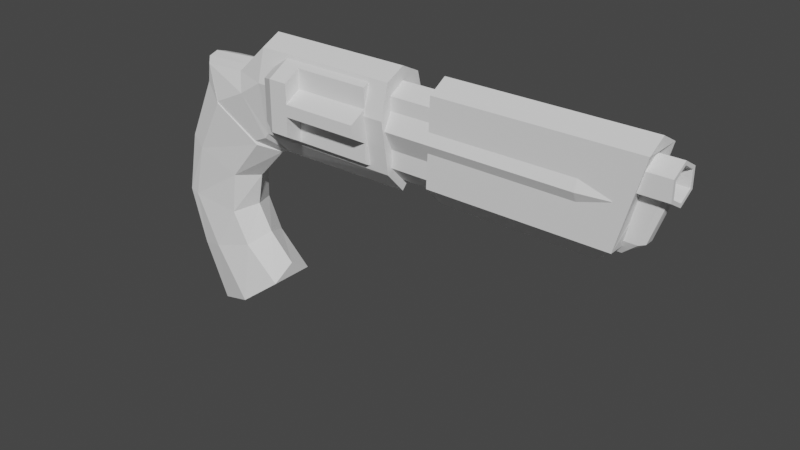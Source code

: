 # Source: Revolver.blend  (saved by Blender 2.93.21; exported with 4.5.12 LTS)
import bpy
from mathutils import Matrix  # noqa: F401  (used for matrix-valued properties, if any)

bpy.ops.wm.read_factory_settings(use_empty=True)
scene = bpy.context.scene
scene.name = 'Scene'

# ---- collections
col_collection = bpy.data.collections.new('Collection'); scene.collection.children.link(col_collection)

# ---- world
world_world = bpy.data.worlds.new('World'); scene.world = world_world
world_world.use_nodes = True; world_world.node_tree.nodes.clear()
_N = world_world.node_tree.nodes; _L = world_world.node_tree.links
n0 = _N.new('ShaderNodeOutputWorld'); n0.name = 'World Output'; n0.location = (300, 300)
n1 = _N.new('ShaderNodeBackground'); n1.name = 'Background'; n1.location = (10, 300)
n1.inputs[0].default_value = (0.05088, 0.05088, 0.05088, 1.0)
_L.new(n1.outputs[0], n0.inputs[0])
n0.is_active_output = True
world_world.color = (0.05088, 0.05088, 0.05088)
world_world.use_sun_shadow = False
world_world.sun_shadow_jitter_overblur = 0.0

# ---- meshes
me_cylinder_002 = bpy.data.meshes.new('Cylinder.002')
me_cylinder_002.from_pydata([(8.856e-09, 0.9473, -0.9722), (1.985e-07, 1.0, 1.622), (0.8167, 1.319, -0.9722), (0.8167, 1.361, 1.622), (0.866, -0.5, -1.0), (0.866, -0.5, 1.33), (-8.742e-08, -1.0, -1.0), (-8.742e-08, -1.0, 1.0), (-0.866, -0.5, -1.0), (-0.866, -0.5, 1.33), (-0.8167, 1.319, -0.9722), (-0.8167, 1.361, 1.622)], [], [(0, 1, 3, 2), (2, 3, 5, 4), (4, 5, 7, 6), (6, 7, 9, 8), (3, 1, 11, 9, 7, 5), (8, 9, 11, 10), (10, 11, 1, 0), (0, 2, 4, 6, 8, 10)])
_uv = me_cylinder_002.uv_layers.new(name='UVMap')
_uv.uv.foreach_set('vector', [1.0, 0.5, 1.0, 1.0, 0.8333, 1.0, 0.8333, 0.5, 0.8333, 0.5, 0.8333, 1.0, 0.6667, 1.0, 0.6667, 0.5, 0.6667, 0.5, 0.6667, 1.0, 0.5, 1.0, 0.5, 0.5, 0.5, 0.5, 0.5, 1.0, 0.3333, 1.0, 0.3333, 0.5, 0.4578, 0.37, 0.25, 0.49, 0.04215, 0.37, 0.04215, 0.13, 0.25, 0.01, 0.4578, 0.13, 0.3333, 0.5, 0.3333, 1.0, 0.1667, 1.0, 0.1667, 0.5, 0.1667, 0.5, 0.1667, 1.0, -8.941e-08, 1.0, -8.941e-08, 0.5, 0.75, 0.49, 0.9578, 0.37, 0.9578, 0.13, 0.75, 0.01, 0.5422, 0.13, 0.5422, 0.37])
me_cylinder_002.use_remesh_fix_poles = True
me_cylinder_002.use_remesh_preserve_attributes = False
me_cylinder_002.update()
me_cylinder_003 = bpy.data.meshes.new('Cylinder.003')
me_cylinder_003.from_pydata([(0.0, 1.0, -1.0), (5.334e-07, 0.7787, 2.225), (0.866, 0.5, -1.0), (0.6743, 0.3893, 2.225), (0.866, -0.5, -1.0), (0.6743, -0.3893, 2.225), (-8.742e-08, -1.0, -1.0), (4.7e-07, -0.7787, 2.225), (-0.866, -0.5, -1.0), (-0.6743, -0.3893, 2.225), (-0.866, 0.5, -1.0), (-0.6743, 0.3893, 2.225), (0.866, 0.5, 2.786), (5.698e-07, 1.0, 2.786), (0.866, -0.5, 2.786), (4.823e-07, -1.0, 2.786), (-0.866, -0.5, 2.786), (-0.866, 0.5, 2.786), (0.6942, 0.4008, 2.786), (5.732e-07, 0.8015, 2.786), (0.6942, -0.4008, 2.786), (5.062e-07, -0.8015, 2.786), (-0.6942, -0.4008, 2.786), (-0.6942, 0.4008, 2.786)], [], [(0, 13, 12, 2), (2, 12, 14, 4), (4, 14, 15, 6), (6, 15, 16, 8), (3, 1, 11, 9, 7, 5), (8, 16, 17, 10), (10, 17, 13, 0), (0, 2, 4, 6, 8, 10), (19, 18, 12, 13), (18, 20, 14, 12), (20, 21, 15, 14), (21, 22, 16, 15), (22, 23, 17, 16), (23, 19, 13, 17), (1, 3, 18, 19), (3, 5, 20, 18), (5, 7, 21, 20), (7, 9, 22, 21), (9, 11, 23, 22), (11, 1, 19, 23)])
_uv = me_cylinder_003.uv_layers.new(name='UVMap')
_uv.uv.foreach_set('vector', [1.0, 0.5, 1.0, 1.0, 0.8333, 1.0, 0.8333, 0.5, 0.8333, 0.5, 0.8333, 1.0, 0.6667, 1.0, 0.6667, 0.5, 0.6667, 0.5, 0.6667, 1.0, 0.5, 1.0, 0.5, 0.5, 0.5, 0.5, 0.5, 1.0, 0.3333, 1.0, 0.3333, 0.5, 0.4118, 0.3434, 0.25, 0.4369, 0.08816, 0.3434, 0.08816, 0.1566, 0.25, 0.06312, 0.4118, 0.1566, 0.3333, 0.5, 0.3333, 1.0, 0.1667, 1.0, 0.1667, 0.5, 0.1667, 0.5, 0.1667, 1.0, -8.941e-08, 1.0, -8.941e-08, 0.5, 0.75, 0.49, 0.9578, 0.37, 0.9578, 0.13, 0.75, 0.01, 0.5422, 0.13, 0.5422, 0.37, 0.25, 0.4424, 0.4166, 0.3462, 0.4578, 0.37, 0.25, 0.49, 0.4166, 0.3462, 0.4166, 0.1538, 0.4578, 0.13, 0.4578, 0.37, 0.4166, 0.1538, 0.25, 0.05763, 0.25, 0.01, 0.4578, 0.13, 0.25, 0.05763, 0.0834, 0.1538, 0.04215, 0.13, 0.25, 0.01, 0.0834, 0.1538, 0.0834, 0.3462, 0.04215, 0.37, 0.04215, 0.13, 0.0834, 0.3462, 0.25, 0.4424, 0.25, 0.49, 0.04215, 0.37, 0.25, 0.4369, 0.4118, 0.3434, 0.4166, 0.3462, 0.25, 0.4424, 0.4118, 0.3434, 0.4118, 0.1566, 0.4166, 0.1538, 0.4166, 0.3462, 0.4118, 0.1566, 0.25, 0.06312, 0.25, 0.05763, 0.4166, 0.1538, 0.25, 0.06312, 0.08816, 0.1566, 0.0834, 0.1538, 0.25, 0.05763, 0.08816, 0.1566, 0.08816, 0.3434, 0.0834, 0.3462, 0.0834, 0.1538, 0.08816, 0.3434, 0.25, 0.4369, 0.25, 0.4424, 0.0834, 0.3462])
me_cylinder_003.use_remesh_fix_poles = True
me_cylinder_003.use_remesh_preserve_attributes = False
me_cylinder_003.update()
me_cylinder_005 = bpy.data.meshes.new('Cylinder.005')
me_cylinder_005.from_pydata([(0.0, 0.3832, -1.0), (0.0, 0.3832, 1.0), (0.7071, 0.2709, -1.0), (0.7071, 0.2709, 1.0), (1.018, -4.371e-08, -0.9183), (1.0, -4.371e-08, 1.0), (0.7071, -0.2709, -1.0), (0.7071, -0.2709, 1.0), (-1.192e-07, -0.3832, -1.0), (-1.192e-07, -0.3832, 1.0), (-0.4359, -0.2709, -1.0), (-0.4359, -0.2709, 1.0), (-0.5682, 1.192e-08, -1.0), (-0.5682, 1.192e-08, 1.0), (-0.4359, 0.2709, -1.0), (-0.4359, 0.2709, 1.0), (0.4357, 0.3832, -1.807), (0.8728, 0.2709, -1.251), (1.054, -4.371e-08, -1.021), (0.8728, -0.2709, -1.251), (0.4357, -0.3832, -1.807), (-0.001972, -0.2709, -2.032), (-0.08377, 1.192e-08, -2.175), (-0.001972, 0.2709, -2.029), (0.4521, 0.3946, -1.786), (0.9177, 0.279, -1.214), (1.059, -3.533e-08, -1.034), (0.9177, -0.279, -1.214), (0.4521, -0.3946, -1.786), (0.2416, -0.279, -2.054), (0.1777, 8.143e-09, -2.135), (0.2416, 0.279, -2.054), (1.945, 0.3501, -2.406), (2.014, 0.3329, -1.701), (1.958, -2.07e-07, -1.543), (2.014, -0.3329, -1.701), (1.945, -0.3501, -2.406), (1.915, -0.3329, -2.546), (1.854, -1.657e-07, -2.623), (1.915, 0.3329, -2.546), (3.274, 0.4433, -1.479), (2.891, 0.3135, -0.9821), (2.686, -1.113e-06, -0.9686), (2.891, -0.3135, -0.9821), (3.274, -0.4433, -1.479), (3.468, -0.3135, -1.997), (3.541, 0.02517, -2.292), (3.468, 0.3135, -1.997), (0.7828, -0.2709, -1.054), (1.02, -4.371e-08, -0.9385), (-0.1388, 1.192e-08, -1.444), (-0.03171, -0.2709, -1.44), (0.2106, -0.3832, -1.331), (-0.03171, 0.2709, -1.439), (0.7828, 0.2709, -1.054), (0.2106, 0.3832, -1.331), (-0.502, -0.1355, -1.0), (-0.502, -0.1355, 1.0), (-0.04287, -0.1355, -2.171), (0.2096, -0.1395, -2.094), (1.884, -0.1665, -2.584), (3.534, -0.1567, -2.187), (-0.08524, -0.1355, -1.442), (-0.502, 0.1355, -1.0), (-0.502, 0.1355, 1.0), (-0.04287, 0.1355, -2.17), (0.2096, 0.1395, -2.094), (1.884, 0.1665, -2.584), (3.534, 0.1567, -2.187), (-0.08524, 0.1355, -1.441), (2.692, 0.3232, -2.333), (2.698, 0.01258, -2.519), (2.692, -0.3232, -2.333), (2.609, -0.3967, -2.004), (2.453, -0.3232, -1.476), (2.322, -6.601e-07, -1.339), (2.453, 0.3232, -1.476), (2.609, 0.3967, -2.004), (2.709, -0.1616, -2.447), (2.709, 0.1616, -2.447), (1.466, 0.306, -1.656), (1.199, 0.3724, -2.206), (1.078, 0.306, -2.41), (1.016, -7.876e-08, -2.489), (1.078, -0.306, -2.41), (1.199, -0.3724, -2.206), (1.466, -0.306, -1.656), (1.509, -1.212e-07, -1.457), (1.047, -0.153, -2.45), (1.047, 0.153, -2.45)], [], [(0, 1, 3, 2), (2, 3, 5, 4), (4, 5, 7, 6), (6, 7, 9, 8), (8, 9, 11, 10), (56, 57, 13, 12), (3, 1, 15, 64, 13, 57, 11, 9, 7, 5), (63, 64, 15, 14), (14, 15, 1, 0), (49, 48, 19, 18), (58, 22, 30, 59), (62, 50, 22, 58), (48, 52, 20, 19), (69, 53, 23, 65), (54, 49, 18, 17), (52, 51, 21, 20), (53, 55, 16, 23), (55, 54, 17, 16), (81, 80, 33, 32), (19, 20, 28, 27), (17, 18, 26, 25), (65, 23, 31, 66), (20, 21, 29, 28), (18, 19, 27, 26), (16, 17, 25, 24), (23, 16, 24, 31), (79, 70, 47, 68), (82, 81, 32, 39), (88, 83, 38, 60), (86, 85, 36, 35), (80, 87, 34, 33), (89, 82, 39, 67), (85, 84, 37, 36), (87, 86, 35, 34), (40, 41, 42, 43, 44, 45, 61, 46, 68, 47), (73, 72, 45, 44), (75, 74, 43, 42), (77, 76, 41, 40), (70, 77, 40, 47), (78, 71, 46, 61), (74, 73, 44, 43), (76, 75, 42, 41), (0, 2, 54, 55), (14, 0, 55, 53), (8, 10, 51, 52), (2, 4, 49, 54), (63, 14, 53, 69), (6, 8, 52, 48), (56, 12, 50, 62), (4, 6, 48, 49), (10, 56, 62, 51), (72, 78, 61, 45), (84, 88, 60, 37), (51, 62, 58, 21), (21, 58, 59, 29), (10, 11, 57, 56), (12, 63, 69, 50), (83, 89, 67, 38), (71, 79, 68, 46), (22, 65, 66, 30), (50, 69, 65, 22), (12, 13, 64, 63), (38, 67, 79, 71), (37, 60, 78, 72), (33, 34, 75, 76), (35, 36, 73, 74), (60, 38, 71, 78), (39, 32, 77, 70), (32, 33, 76, 77), (34, 35, 74, 75), (36, 37, 72, 73), (67, 39, 70, 79), (30, 66, 89, 83), (29, 59, 88, 84), (26, 27, 86, 87), (28, 29, 84, 85), (66, 31, 82, 89), (25, 26, 87, 80), (27, 28, 85, 86), (59, 30, 83, 88), (31, 24, 81, 82), (24, 25, 80, 81)])
_uv = me_cylinder_005.uv_layers.new(name='UVMap')
_uv.uv.foreach_set('vector', [1.0, 0.5, 1.0, 1.0, 0.875, 1.0, 0.875, 0.5, 0.875, 0.5, 0.875, 1.0, 0.75, 1.0, 0.75, 0.5, 0.75, 0.5, 0.75, 1.0, 0.625, 1.0, 0.625, 0.5, 0.625, 0.5, 0.625, 1.0, 0.5, 1.0, 0.5, 0.5, 0.5, 0.5, 0.5, 1.0, 0.375, 1.0, 0.375, 0.5, 0.3125, 0.5, 0.3125, 1.0, 0.25, 1.0, 0.25, 0.5, 0.4197, 0.4197, 0.25, 0.49, 0.08029, 0.4197, 0.04515, 0.3349, 0.01, 0.25, 0.04515, 0.1651, 0.08029, 0.08029, 0.25, 0.01, 0.4197, 0.08029, 0.49, 0.25, 0.1875, 0.5, 0.1875, 1.0, 0.125, 1.0, 0.125, 0.5, 0.125, 0.5, 0.125, 1.0, 0.0, 1.0, 0.0, 0.5, 0.75, 0.5, 0.625, 0.5, 0.625, 0.5, 0.75, 0.5, 0.3125, 0.5, 0.25, 0.5, 0.25, 0.5, 0.3125, 0.5, 0.3125, 0.5, 0.25, 0.5, 0.25, 0.5, 0.3125, 0.5, 0.625, 0.5, 0.5, 0.5, 0.5, 0.5, 0.625, 0.5, 0.1875, 0.5, 0.125, 0.5, 0.125, 0.5, 0.1875, 0.5, 0.875, 0.5, 0.75, 0.5, 0.75, 0.5, 0.875, 0.5, 0.5, 0.5, 0.375, 0.5, 0.375, 0.5, 0.5, 0.5, 0.125, 0.5, 0.0, 0.5, 0.0, 0.5, 0.125, 0.5, 1.0, 0.5, 0.875, 0.5, 0.875, 0.5, 1.0, 0.5, 1.0, 0.5, 0.875, 0.5, 0.875, 0.5, 1.0, 0.5, 0.625, 0.5, 0.5, 0.5, 0.5, 0.5, 0.625, 0.5, 0.875, 0.5, 0.75, 0.5, 0.75, 0.5, 0.875, 0.5, 0.1875, 0.5, 0.125, 0.5, 0.125, 0.5, 0.1875, 0.5, 0.5, 0.5, 0.375, 0.5, 0.375, 0.5, 0.5, 0.5, 0.75, 0.5, 0.625, 0.5, 0.625, 0.5, 0.75, 0.5, 1.0, 0.5, 0.875, 0.5, 0.875, 0.5, 1.0, 0.5, 0.125, 0.5, 0.0, 0.5, 0.0, 0.5, 0.125, 0.5, 0.1875, 0.5, 0.125, 0.5, 0.125, 0.5, 0.1875, 0.5, 0.125, 0.5, 0.0, 0.5, 0.0, 0.5, 0.125, 0.5, 0.3125, 0.5, 0.25, 0.5, 0.25, 0.5, 0.3125, 0.5, 0.625, 0.5, 0.5, 0.5, 0.5, 0.5, 0.625, 0.5, 0.875, 0.5, 0.75, 0.5, 0.75, 0.5, 0.875, 0.5, 0.1875, 0.5, 0.125, 0.5, 0.125, 0.5, 0.1875, 0.5, 0.5, 0.5, 0.375, 0.5, 0.375, 0.5, 0.5, 0.5, 0.75, 0.5, 0.625, 0.5, 0.625, 0.5, 0.75, 0.5, 0.75, 0.49, 0.9197, 0.4197, 0.99, 0.25, 0.9197, 0.08029, 0.75, 0.01, 0.5803, 0.08029, 0.5451, 0.1651, 0.51, 0.25, 0.5451, 0.3349, 0.5803, 0.4197, 0.5, 0.5, 0.375, 0.5, 0.375, 0.5, 0.5, 0.5, 0.75, 0.5, 0.625, 0.5, 0.625, 0.5, 0.75, 0.5, 1.0, 0.5, 0.875, 0.5, 0.875, 0.5, 1.0, 0.5, 0.125, 0.5, 0.0, 0.5, 0.0, 0.5, 0.125, 0.5, 0.3125, 0.5, 0.25, 0.5, 0.25, 0.5, 0.3125, 0.5, 0.625, 0.5, 0.5, 0.5, 0.5, 0.5, 0.625, 0.5, 0.875, 0.5, 0.75, 0.5, 0.75, 0.5, 0.875, 0.5, 1.0, 0.5, 0.875, 0.5, 0.875, 0.5, 1.0, 0.5, 0.125, 0.5, 0.0, 0.5, 0.0, 0.5, 0.125, 0.5, 0.5, 0.5, 0.375, 0.5, 0.375, 0.5, 0.5, 0.5, 0.875, 0.5, 0.75, 0.5, 0.75, 0.5, 0.875, 0.5, 0.1875, 0.5, 0.125, 0.5, 0.125, 0.5, 0.1875, 0.5, 0.625, 0.5, 0.5, 0.5, 0.5, 0.5, 0.625, 0.5, 0.3125, 0.5, 0.25, 0.5, 0.25, 0.5, 0.3125, 0.5, 0.75, 0.5, 0.625, 0.5, 0.625, 0.5, 0.75, 0.5, 0.375, 0.5, 0.3125, 0.5, 0.3125, 0.5, 0.375, 0.5, 0.375, 0.5, 0.3125, 0.5, 0.3125, 0.5, 0.375, 0.5, 0.375, 0.5, 0.3125, 0.5, 0.3125, 0.5, 0.375, 0.5, 0.375, 0.5, 0.3125, 0.5, 0.3125, 0.5, 0.375, 0.5, 0.375, 0.5, 0.3125, 0.5, 0.3125, 0.5, 0.375, 0.5, 0.375, 0.5, 0.375, 1.0, 0.3125, 1.0, 0.3125, 0.5, 0.25, 0.5, 0.1875, 0.5, 0.1875, 0.5, 0.25, 0.5, 0.25, 0.5, 0.1875, 0.5, 0.1875, 0.5, 0.25, 0.5, 0.25, 0.5, 0.1875, 0.5, 0.1875, 0.5, 0.25, 0.5, 0.25, 0.5, 0.1875, 0.5, 0.1875, 0.5, 0.25, 0.5, 0.25, 0.5, 0.1875, 0.5, 0.1875, 0.5, 0.25, 0.5, 0.25, 0.5, 0.25, 1.0, 0.1875, 1.0, 0.1875, 0.5, 0.25, 0.5, 0.1875, 0.5, 0.1875, 0.5, 0.25, 0.5, 0.375, 0.5, 0.3125, 0.5, 0.3125, 0.5, 0.375, 0.5, 0.875, 0.5, 0.75, 0.5, 0.75, 0.5, 0.875, 0.5, 0.625, 0.5, 0.5, 0.5, 0.5, 0.5, 0.625, 0.5, 0.3125, 0.5, 0.25, 0.5, 0.25, 0.5, 0.3125, 0.5, 0.125, 0.5, 0.0, 0.5, 0.0, 0.5, 0.125, 0.5, 1.0, 0.5, 0.875, 0.5, 0.875, 0.5, 1.0, 0.5, 0.75, 0.5, 0.625, 0.5, 0.625, 0.5, 0.75, 0.5, 0.5, 0.5, 0.375, 0.5, 0.375, 0.5, 0.5, 0.5, 0.1875, 0.5, 0.125, 0.5, 0.125, 0.5, 0.1875, 0.5, 0.25, 0.5, 0.1875, 0.5, 0.1875, 0.5, 0.25, 0.5, 0.375, 0.5, 0.3125, 0.5, 0.3125, 0.5, 0.375, 0.5, 0.75, 0.5, 0.625, 0.5, 0.625, 0.5, 0.75, 0.5, 0.5, 0.5, 0.375, 0.5, 0.375, 0.5, 0.5, 0.5, 0.1875, 0.5, 0.125, 0.5, 0.125, 0.5, 0.1875, 0.5, 0.875, 0.5, 0.75, 0.5, 0.75, 0.5, 0.875, 0.5, 0.625, 0.5, 0.5, 0.5, 0.5, 0.5, 0.625, 0.5, 0.3125, 0.5, 0.25, 0.5, 0.25, 0.5, 0.3125, 0.5, 0.125, 0.5, 0.0, 0.5, 0.0, 0.5, 0.125, 0.5, 1.0, 0.5, 0.875, 0.5, 0.875, 0.5, 1.0, 0.5])
me_cylinder_005.use_remesh_fix_poles = True
me_cylinder_005.use_remesh_preserve_attributes = False
me_cylinder_005.update()
me_cylinder_001 = bpy.data.meshes.new('Cylinder.001')
me_cylinder_001.from_pydata([(-3.047e-08, 0.8238, -1.414), (-2.736e-07, 0.3945, -0.5256), (0.7135, 0.4119, -1.414), (0.4042, 0.1973, -0.5256), (0.7135, -0.4119, -1.414), (0.4042, -0.1973, -0.5256), (-7.561e-09, -0.8238, -1.414), (-2.645e-07, -0.3945, -0.5256), (-0.7135, -0.4119, -1.414), (-0.4042, -0.1973, -0.5256), (-0.7135, 0.4119, -1.414), (-0.4042, 0.1973, -0.5256), (0.4161, 0.2031, 1.749), (3.502e-07, 0.4061, 1.749), (0.4161, -0.2031, 1.749), (3.585e-07, -0.4061, 1.749), (-0.4161, -0.2031, 1.749), (-0.4161, 0.2031, 1.749), (-5.96e-08, 1.0, -1.0), (0.866, 0.5, -1.0), (0.866, -0.5, -1.0), (-2.782e-08, -1.0, -1.0), (-0.866, -0.5, -1.0), (-0.866, 0.5, -1.0), (-0.866, 0.2895, -0.6811), (-0.866, 0.5, -0.6811), (-0.6837, 0.6053, -0.6811), (-0.866, 0.5, -0.6811), (-0.866, 0.2895, -0.6811), (-0.866, 0.2428, -0.6811), (-0.6433, 0.6286, -0.6811), (-0.6837, 0.6053, -0.6811), (5.734e-07, -0.6177, -0.4464), (0.3311, -0.8088, 1.749), (9.325e-08, -1.0, -0.4464), (4.351e-07, -1.0, -0.4464), (0.3311, -0.8088, -0.4464), (-0.3311, -0.8088, 1.749), (-0.3311, -0.8088, -0.4464), (4.351e-07, -0.6177, 1.749), (9.325e-08, -0.6177, 1.749), (0.5349, -0.3088, -0.4464), (0.866, -0.1177, 1.749), (0.866, -0.5, -0.4464), (0.866, -0.5, -0.4464), (0.866, -0.1177, -0.4464), (0.5349, -0.6912, -0.4464), (0.5349, -0.6912, 1.749), (0.557, -0.2961, 1.749), (0.5349, -0.3088, 1.749), (0.5349, 0.3088, -0.4464), (0.5349, 0.6912, 1.749), (0.5349, 0.6912, -0.4464), (0.866, 0.5, -0.4464), (0.866, 0.5, -0.4464), (0.866, 0.1177, -0.4464), (0.866, 0.1177, 1.749), (0.557, 0.2961, 1.749), (0.5349, 0.3088, 1.749), (-0.5349, 0.3088, -0.4464), (-0.866, 0.5, -0.4464), (-0.866, 0.5, -0.4464), (-0.866, 0.2895, -0.4464), (-0.866, 0.1177, -0.4464), (-0.866, 0.1177, 1.749), (-0.866, 0.2428, -0.4464), (-0.6837, 0.6053, -0.4464), (-0.6433, 0.6286, -0.4464), (-0.5349, 0.6912, -0.4464), (-0.5349, 0.6912, 1.749), (-0.557, 0.2961, 1.749), (-0.5349, 0.3088, 1.749), (-6.067e-07, 0.6177, -0.4464), (0.3311, 0.8088, -0.4464), (6.146e-08, 1.0, -0.4464), (0.3311, 0.8088, 1.749), (-0.3311, 0.8088, -0.4464), (-4.798e-07, 1.0, -0.4464), (-0.3311, 0.8088, 1.749), (4.184e-07, 0.6177, 1.749), (-1.266e-07, 0.6177, 1.749), (-0.5349, -0.3088, -0.4464), (-0.866, -0.5, -0.4464), (-0.866, -0.5, -0.4464), (-0.5349, -0.6912, -0.4464), (-0.5349, -0.6912, 1.749), (-0.866, -0.1177, -0.4464), (-0.866, -0.1177, 1.749), (-0.5349, -0.3088, 1.749), (-0.557, -0.2961, 1.749)], [], [(75, 51, 52, 53, 54, 19, 18, 74, 73), (45, 43, 44, 20, 19, 54, 55, 56, 42), (47, 33, 36, 35, 34, 21, 20, 44, 46), (82, 22, 21, 34, 38, 37, 85, 84, 83), (11, 9, 7, 5, 3, 1), (27, 25, 24, 28), (60, 27, 28, 62, 61), (24, 25, 23, 22, 82, 86, 87, 64, 63, 65, 29, 28), (28, 29, 65, 62), (30, 31, 66, 67), (18, 23, 25, 26, 31, 30, 67, 68, 69, 78, 76, 77, 74), (31, 27, 60, 66), (26, 25, 27, 31), (0, 2, 4, 6, 8, 10), (79, 13, 12, 57, 58, 51, 75), (56, 57, 12, 14, 48, 42), (49, 48, 14, 15, 39, 33, 47), (15, 16, 89, 88, 85, 37, 40, 39), (89, 16, 17, 70, 64, 87), (71, 70, 17, 13, 79, 80, 78, 69), (1, 3, 12, 13), (3, 5, 14, 12), (5, 7, 15, 14), (7, 9, 16, 15), (9, 11, 17, 16), (11, 1, 13, 17), (2, 0, 18, 19), (4, 2, 19, 20), (6, 4, 20, 21), (8, 6, 21, 22), (10, 8, 22, 23), (0, 10, 23, 18), (39, 40, 32, 36, 33), (38, 32, 40, 37), (32, 35, 36), (34, 35, 32, 38), (49, 41, 45, 42, 48), (46, 41, 49, 47), (41, 43, 45), (44, 43, 41, 46), (58, 50, 52, 51), (57, 56, 55, 50, 58), (52, 50, 53), (53, 50, 55, 54), (71, 59, 63, 64, 70), (68, 59, 71, 69), (65, 63, 59, 61, 62), (60, 61, 59, 68, 67, 66), (72, 76, 78, 80), (75, 73, 72, 80, 79), (76, 72, 77), (77, 72, 73, 74), (81, 84, 85, 88), (87, 86, 81, 88, 89), (84, 81, 83), (82, 83, 81, 86)])
_uv = me_cylinder_001.uv_layers.new(name='UVMap')
_uv.uv.foreach_set('vector', [0.9363, 1.0, 0.8971, 1.0, 0.8971, 0.6007, 0.8333, 0.6007, 0.8333, 0.6007, 0.8333, 0.5, 1.0, 0.5, 1.0, 0.6007, 0.9363, 0.6007, 0.7304, 0.6007, 0.6667, 0.6007, 0.6667, 0.6007, 0.6667, 0.5, 0.8333, 0.5, 0.8333, 0.6007, 0.7696, 0.6007, 0.7696, 1.0, 0.7304, 1.0, 0.6029, 1.0, 0.5637, 1.0, 0.5637, 0.6007, 0.5, 0.6007, 0.5, 0.6007, 0.5, 0.5, 0.6667, 0.5, 0.6667, 0.6007, 0.6029, 0.6007, 0.3333, 0.6007, 0.3333, 0.5, 0.5, 0.5, 0.5, 0.6007, 0.4363, 0.6007, 0.4363, 1.0, 0.3971, 1.0, 0.3971, 0.6007, 0.3333, 0.6007, 0.08816, 0.3434, 0.08816, 0.1566, 0.25, 0.06312, 0.4118, 0.1566, 0.4118, 0.3434, 0.25, 0.4369, 0.1667, 0.558, 0.1667, 0.558, 0.2018, 0.558, 0.2018, 0.558, 0.1667, 0.6007, 0.1667, 0.558, 0.2018, 0.558, 0.2018, 0.6007, 0.1667, 0.6007, 0.2018, 0.558, 0.1667, 0.558, 0.1667, 0.5, 0.3333, 0.5, 0.3333, 0.6007, 0.2696, 0.6007, 0.2696, 1.0, 0.2304, 1.0, 0.2304, 0.6007, 0.2095, 0.6007, 0.2095, 0.558, 0.2018, 0.558, 0.2018, 0.558, 0.2095, 0.558, 0.2095, 0.6007, 0.2018, 0.6007, 0.1238, 0.558, 0.1316, 0.558, 0.1316, 0.6007, 0.1238, 0.6007, -8.941e-08, 0.5, 0.1667, 0.5, 0.1667, 0.558, 0.1316, 0.558, 0.1316, 0.558, 0.1238, 0.558, 0.1238, 0.6007, 0.1029, 0.6007, 0.1029, 1.0, 0.06372, 1.0, 0.06372, 0.6007, -8.941e-08, 0.6007, -8.941e-08, 0.6007, 0.1316, 0.558, 0.1667, 0.558, 0.1667, 0.6007, 0.1316, 0.6007, 0.1316, 0.558, 0.1667, 0.558, 0.1667, 0.558, 0.1316, 0.558, 0.75, 0.4477, 0.9212, 0.3489, 0.9212, 0.1511, 0.75, 0.05228, 0.5788, 0.1511, 0.5788, 0.3489, 0.25, 0.4593, 0.25, 0.4424, 0.4166, 0.3462, 0.4295, 0.3536, 0.423, 0.3574, 0.3784, 0.4159, 0.3295, 0.4441, 0.4578, 0.2782, 0.4295, 0.3536, 0.4166, 0.3462, 0.4166, 0.1538, 0.4295, 0.1464, 0.4578, 0.2218, 0.4229, 0.1425, 0.4295, 0.1464, 0.4166, 0.1538, 0.25, 0.05763, 0.25, 0.04066, 0.3295, 0.05588, 0.3784, 0.08412, 0.25, 0.05763, 0.0834, 0.1538, 0.07048, 0.1464, 0.07708, 0.1425, 0.1216, 0.08412, 0.1705, 0.05588, 0.25, 0.04066, 0.25, 0.04066, 0.07048, 0.1464, 0.0834, 0.1538, 0.0834, 0.3462, 0.07048, 0.3536, 0.04215, 0.2782, 0.04215, 0.2218, 0.07707, 0.3575, 0.07048, 0.3536, 0.0834, 0.3462, 0.25, 0.4424, 0.25, 0.4593, 0.25, 0.4593, 0.1705, 0.4441, 0.1216, 0.4159, 0.25, 0.4369, 0.4118, 0.3434, 0.4166, 0.3462, 0.25, 0.4424, 0.4118, 0.3434, 0.4118, 0.1566, 0.4166, 0.1538, 0.4166, 0.3462, 0.4118, 0.1566, 0.25, 0.06312, 0.25, 0.05763, 0.4166, 0.1538, 0.25, 0.06312, 0.08816, 0.1566, 0.0834, 0.1538, 0.25, 0.05763, 0.08816, 0.1566, 0.08816, 0.3434, 0.0834, 0.3462, 0.0834, 0.1538, 0.08816, 0.3434, 0.25, 0.4369, 0.25, 0.4424, 0.0834, 0.3462, 0.9212, 0.3489, 0.75, 0.4477, 0.75, 0.49, 0.9578, 0.37, 0.9212, 0.1511, 0.9212, 0.3489, 0.9578, 0.37, 0.9578, 0.13, 0.75, 0.05228, 0.9212, 0.1511, 0.9578, 0.13, 0.75, 0.01, 0.5788, 0.1511, 0.75, 0.05228, 0.75, 0.01, 0.5422, 0.13, 0.5788, 0.3489, 0.5788, 0.1511, 0.5422, 0.13, 0.5422, 0.37, 0.75, 0.4477, 0.5788, 0.3489, 0.5422, 0.37, 0.75, 0.49, 0.5, 0.6007, 0.5, 0.6007, 0.5, 1.0, 0.5637, 1.0, 0.5637, 0.6007, 0.4363, 1.0, 0.5, 1.0, 0.5, 0.6007, 0.4363, 0.6007, 0.25, 0.01, 0.25, 0.04066, 0.3295, 0.05588, 0.25, 0.04066, 0.25, 0.04066, 0.25, 0.01, 0.1705, 0.05588, 0.5, 0.6007, 0.5, 1.0, 0.5637, 1.0, 0.5637, 0.6007, 0.5043, 0.6007, 0.4363, 1.0, 0.5, 1.0, 0.5, 0.6007, 0.4363, 0.6007, 0.25, 0.01, 0.25, 0.04066, 0.3295, 0.05588, 0.25, 0.04066, 0.25, 0.04066, 0.25, 0.01, 0.1705, 0.05588, 0.5, 0.6007, 0.5, 1.0, 0.5637, 1.0, 0.5637, 0.6007, 0.4957, 0.6007, 0.4363, 0.6007, 0.4363, 1.0, 0.5, 1.0, 0.5, 0.6007, 0.3295, 0.05588, 0.25, 0.01, 0.25, 0.04066, 0.25, 0.04066, 0.25, 0.01, 0.1705, 0.05588, 0.25, 0.04066, 0.5, 0.6007, 0.5, 1.0, 0.5637, 1.0, 0.5637, 0.6007, 0.5043, 0.6007, 0.4363, 1.0, 0.5, 1.0, 0.5, 0.6007, 0.4363, 0.6007, 0.3073, 0.05332, 0.3295, 0.05588, 0.25, 0.01, 0.25, 0.04066, 0.2981, 0.05175, 0.25, 0.04066, 0.25, 0.04066, 0.25, 0.01, 0.1705, 0.05588, 0.1927, 0.05332, 0.2019, 0.05175, 0.5, 1.0, 0.5637, 1.0, 0.5637, 0.6007, 0.5, 0.6007, 0.4363, 0.6007, 0.4363, 1.0, 0.5, 1.0, 0.5, 0.6007, 0.5, 0.6007, 0.3295, 0.05588, 0.25, 0.01, 0.25, 0.04066, 0.25, 0.04066, 0.25, 0.01, 0.1705, 0.05588, 0.25, 0.04066, 0.5, 1.0, 0.5637, 1.0, 0.5637, 0.6007, 0.5, 0.6007, 0.4363, 0.6007, 0.4363, 1.0, 0.5, 1.0, 0.5, 0.6007, 0.4957, 0.6007, 0.3295, 0.05588, 0.25, 0.01, 0.25, 0.04066, 0.25, 0.04066, 0.25, 0.04066, 0.25, 0.01, 0.1705, 0.05588])
me_cylinder_001.use_remesh_fix_poles = True
me_cylinder_001.use_remesh_preserve_attributes = False
me_cylinder_001.update()
me_cylinder_007 = bpy.data.meshes.new('Cylinder.007')
me_cylinder_007.from_pydata([(6.519e-08, 1.702, -0.9722), (2.519e-07, 1.714, 1.622), (0.8167, 1.441, -0.9722), (0.8167, 1.469, 1.622), (0.866, -0.5, -1.0), (0.866, -0.5, 1.33), (-8.742e-08, -1.0, -1.0), (-8.742e-08, -1.0, 1.0), (-0.866, -0.5, -1.0), (-0.866, -0.5, 1.33), (-0.8167, 1.441, -0.9722), (-0.8167, 1.469, 1.622), (0.4199, 0.6408, 1.48), (0.1475, 1.337, 1.572), (0.6979, 0.7279, 1.506), (0.6979, 1.165, 1.571), (-0.1475, 1.337, 1.572), (2.933e-07, 0.5093, 1.463), (-0.4199, 0.6408, 1.48), (3.779e-07, 1.384, 1.579), (-0.6979, 0.7279, 1.506), (-0.6979, 1.165, 1.571), (0.6979, 0.7279, -0.9831), (0.6979, 1.165, -0.9768), (-6.373e-09, 0.5093, -0.9873), (6.543e-08, 1.384, -0.9763), (-0.6979, 0.7279, -0.9831), (-0.6979, 1.165, -0.9768)], [], [(0, 1, 3, 2), (2, 3, 5, 4), (4, 5, 7, 6), (6, 7, 9, 8), (15, 3, 1, 11, 21, 16, 19, 13), (11, 9, 7, 5, 3, 15, 14, 12, 17, 18, 20, 21), (8, 9, 11, 10), (10, 11, 1, 0), (2, 4, 6, 8, 10, 27, 26, 24, 22, 23), (27, 10, 0, 2, 23, 25), (23, 15, 13, 19, 25), (14, 15, 23, 22), (17, 12, 14, 22, 24), (20, 18, 17, 24, 26), (27, 21, 20, 26), (25, 19, 16, 21, 27)])
_uv = me_cylinder_007.uv_layers.new(name='UVMap')
_uv.uv.foreach_set('vector', [1.0, 0.5, 1.0, 1.0, 0.8333, 1.0, 0.8333, 0.5, 0.8333, 0.5, 0.8333, 1.0, 0.6667, 1.0, 0.6667, 0.5, 0.6667, 0.5, 0.6667, 1.0, 0.5, 1.0, 0.5, 0.5, 0.5, 0.5, 0.5, 1.0, 0.3333, 1.0, 0.3333, 0.5, 0.4262, 0.3374, 0.4578, 0.37, 0.25, 0.49, 0.04215, 0.37, 0.07382, 0.3374, 0.2126, 0.3926, 0.25, 0.4049, 0.2874, 0.3926, 0.04215, 0.37, 0.04215, 0.13, 0.25, 0.01, 0.4578, 0.13, 0.4578, 0.37, 0.4262, 0.3374, 0.4238, 0.2816, 0.3543, 0.2738, 0.25, 0.2577, 0.1457, 0.2738, 0.07623, 0.2816, 0.07382, 0.3374, 0.3333, 0.5, 0.3333, 1.0, 0.1667, 1.0, 0.1667, 0.5, 0.1667, 0.5, 0.1667, 1.0, -8.941e-08, 1.0, -8.941e-08, 0.5, 0.9578, 0.37, 0.9578, 0.13, 0.75, 0.01, 0.5422, 0.13, 0.5422, 0.37, 0.5737, 0.3404, 0.5761, 0.2838, 0.75, 0.2594, 0.9239, 0.2838, 0.9263, 0.3404, 0.5737, 0.3404, 0.5422, 0.37, 0.75, 0.49, 0.9578, 0.37, 0.9263, 0.3404, 0.75, 0.4091, 0.8333, 0.5712, 0.8333, 0.9105, 0.9648, 0.9107, 1.0, 0.9115, 1.0, 0.5712, 0.6667, 0.9018, 0.8333, 0.9106, 0.8333, 0.5712, 0.6667, 0.5703, 0.5, 0.8961, 0.6003, 0.8984, 0.6667, 0.9018, 0.6667, 0.5703, 0.5, 0.5698, 0.3333, 0.9018, 0.3997, 0.8984, 0.5, 0.8961, 0.5, 0.5698, 0.3333, 0.5703, 0.1667, 0.5712, 0.1667, 0.9105, 0.3333, 0.9018, 0.3333, 0.5703, -8.941e-08, 0.5712, -8.941e-08, 0.9115, 0.03522, 0.9107, 0.1667, 0.9105, 0.1667, 0.5712])
me_cylinder_007.use_remesh_fix_poles = True
me_cylinder_007.use_remesh_preserve_attributes = False
me_cylinder_007.update()
me_cylinder_008 = bpy.data.meshes.new('Cylinder.008')
me_cylinder_008.from_pydata([(-3.047e-08, 0.8238, -1.414), (-2.736e-07, 0.3945, -0.5256), (0.7135, 0.4119, -1.414), (0.4042, 0.1973, -0.5256), (0.7135, -0.4119, -1.414), (0.4042, -0.1973, -0.5256), (-7.561e-09, -0.8238, -1.414), (-2.645e-07, -0.3945, -0.5256), (-0.7135, -0.4119, -1.414), (-0.4042, -0.1973, -0.5256), (-0.7135, 0.4119, -1.414), (-0.4042, 0.1973, -0.5256), (0.866, 0.5, 1.749), (5.416e-07, 1.0, 1.749), (0.866, -0.5, 1.749), (5.734e-07, -1.0, 1.749), (-0.866, -0.5, 1.749), (-0.866, 0.5, 1.749), (0.4161, 0.2031, 1.749), (3.502e-07, 0.4061, 1.749), (0.4161, -0.2031, 1.749), (3.585e-07, -0.4061, 1.749), (-0.4161, -0.2031, 1.749), (-0.4161, 0.2031, 1.749), (-5.96e-08, 1.0, -1.0), (0.866, 0.5, -1.0), (0.866, -0.5, -1.0), (-2.782e-08, -1.0, -1.0), (-0.866, -0.5, -1.0), (-0.866, 0.5, -1.0), (-0.866, 0.2895, 1.749), (-0.866, 0.2895, -0.6811), (-0.866, 0.5, -0.6811), (-0.6837, 0.6053, 1.749), (-0.6837, 0.6053, -0.6811), (-0.7251, 0.2944, 1.749), (-0.6781, 0.376, 1.749), (-0.6176, 0.4808, 1.749), (-0.866, 0.5, -0.6811), (-0.866, 0.2895, -0.6811), (-0.866, 0.2428, -0.6811), (-0.866, 0.2428, 1.749), (-0.6433, 0.6286, -0.6811), (-0.6837, 0.6053, -0.6811), (-0.6433, 0.6286, 1.749), (-0.649, 0.2505, 1.749), (-0.6045, 0.3274, 1.749), (-0.5414, 0.4368, 1.749), (0.5662, 0.6731, 1.749), (0.5662, 0.6731, -1.0), (0.5662, -0.6731, 1.749), (0.5662, -0.6731, -1.0), (0.1963, -0.2987, -0.5256), (0.0535, -2.082e-07, -0.5256), (0.1963, 0.2987, -0.5256), (0.3506, -0.6214, -1.414), (0.0535, -3.028e-07, -1.414), (0.3506, 0.6214, -1.414), (0.2008, 0.3081, 1.749), (0.3753, 0.6731, 1.749), (0.2008, -0.3081, 1.749), (0.3753, -0.6731, 1.749), (0.3753, 0.6731, -1.259), (0.3753, -0.6731, -1.259), (0.5662, 0.6731, -1.0), (0.3211, -0.5598, 1.749), (0.2008, -0.3081, 1.749), (0.5662, 0.6731, 1.749), (0.3753, -0.6731, 1.749), (0.5662, -0.6731, -1.0), (0.5662, -0.6731, 1.749), (0.197, 0.3002, -0.1686), (0.2008, 0.3081, 1.749), (0.1963, 0.2987, -0.5256), (0.0535, -2.098e-07, -0.5256), (0.125, 0.1495, -0.5256), (0.1963, -0.2987, -0.5256), (0.3597, 0.6406, -1.357), (0.3506, 0.6214, -1.414), (0.3753, 0.6731, -1.259), (0.3753, 0.6731, -1.259), (0.0535, -2.165e-07, -0.5256), (0.3506, -0.6214, -1.414), (0.0535, -3.111e-07, -1.414), (0.3753, -0.6731, -1.259), (0.2312, 0.3717, 1.749), (0.3753, -0.6731, 1.749), (0.3753, 0.6731, 1.749)], [], [(48, 12, 25, 49), (64, 24, 13, 67), (48, 49, 64, 67), (25, 12, 14, 26), (69, 51, 50, 70), (70, 15, 27, 69), (26, 14, 50, 51), (27, 15, 16, 28), (52, 5, 3, 54, 75, 74), (53, 74, 75), (53, 75, 73, 1, 11, 9, 7, 76, 81, 74), (76, 52, 74, 81), (73, 75, 54), (38, 32, 31, 39), (30, 17, 38, 39), (31, 32, 29, 28, 16, 41, 40, 39), (41, 30, 39, 40), (43, 33, 44, 42), (44, 13, 24, 29, 32, 34, 43, 42), (38, 17, 33, 43), (34, 32, 38, 43), (82, 6, 8, 10, 0, 78, 83), (78, 57, 56, 55, 82, 83), (57, 2, 4, 55, 56), (18, 12, 48, 59, 85, 72), (58, 72, 85), (85, 59, 48, 67, 87), (67, 13, 19, 58, 85, 87), (18, 20, 14, 12), (68, 61, 65, 66, 21, 15, 70, 86), (70, 50, 68, 86), (65, 60, 66), (68, 50, 14, 20, 60, 65), (65, 61, 68), (21, 22, 16, 15), (17, 30, 35, 36), (41, 16, 22, 23, 46, 45), (46, 36, 35, 30, 41, 45), (47, 46, 23, 19, 13, 44), (44, 33, 37, 36, 46, 47), (33, 17, 36, 37), (54, 3, 18, 72, 71), (72, 58, 71), (19, 1, 73, 71, 58), (54, 71, 73), (3, 5, 20, 18), (66, 60, 52, 76), (7, 21, 66, 76), (20, 5, 52, 60), (7, 9, 22, 21), (9, 11, 23, 22), (11, 1, 19, 23), (57, 78, 77), (64, 49, 80, 79), (62, 77, 78, 0, 24, 64, 79, 80), (49, 25, 2, 57, 77, 80), (77, 62, 80), (4, 2, 25, 26), (63, 55, 4, 26, 51), (55, 63, 51, 69, 84, 82), (69, 27, 6, 82, 84), (8, 6, 27, 28), (10, 8, 28, 29), (0, 10, 29, 24)])
_uv = me_cylinder_008.uv_layers.new(name='UVMap')
_uv.uv.foreach_set('vector', [0.891, 1.0, 0.8333, 1.0, 0.8333, 0.5, 0.891, 0.5, 0.891, 0.5, 1.0, 0.5, 1.0, 1.0, 0.891, 1.0, 0.891, 1.0, 0.891, 0.5, 0.891, 0.5, 0.891, 1.0, 0.8333, 0.5, 0.8333, 1.0, 0.6667, 1.0, 0.6667, 0.5, 0.609, 0.5, 0.609, 0.5, 0.609, 1.0, 0.609, 1.0, 0.609, 1.0, 0.5, 1.0, 0.5, 0.5, 0.609, 0.5, 0.6667, 0.5, 0.6667, 1.0, 0.609, 1.0, 0.609, 0.5, 0.5, 0.5, 0.5, 1.0, 0.3333, 1.0, 0.3333, 0.5, 0.3286, 0.1085, 0.4118, 0.1566, 0.4118, 0.3434, 0.3286, 0.3915, 0.3, 0.3208, 0.2714, 0.25, 0.2714, 0.25, 0.2714, 0.25, 0.3, 0.3208, 0.2714, 0.25, 0.3, 0.3208, 0.3286, 0.3915, 0.25, 0.4369, 0.08816, 0.3434, 0.08816, 0.1566, 0.25, 0.06312, 0.3286, 0.1085, 0.2714, 0.25, 0.2714, 0.25, 0.3286, 0.1085, 0.3286, 0.1085, 0.2714, 0.25, 0.2714, 0.25, 0.3286, 0.3915, 0.3, 0.3208, 0.3286, 0.3915, 0.1667, 0.558, 0.1667, 0.558, 0.2018, 0.558, 0.2018, 0.558, 0.2018, 1.0, 0.1667, 1.0, 0.1667, 0.558, 0.2018, 0.558, 0.2018, 0.558, 0.1667, 0.558, 0.1667, 0.5, 0.3333, 0.5, 0.3333, 1.0, 0.2095, 1.0, 0.2095, 0.558, 0.2018, 0.558, 0.2095, 1.0, 0.2018, 1.0, 0.2018, 0.558, 0.2095, 0.558, 0.1316, 0.558, 0.1316, 1.0, 0.1238, 1.0, 0.1238, 0.558, 0.1238, 1.0, -8.941e-08, 1.0, -8.941e-08, 0.5, 0.1667, 0.5, 0.1667, 0.558, 0.1316, 0.558, 0.1316, 0.558, 0.1238, 0.558, 0.1667, 0.558, 0.1667, 1.0, 0.1316, 1.0, 0.1316, 0.558, 0.1316, 0.558, 0.1667, 0.558, 0.1667, 0.558, 0.1316, 0.558, 0.8341, 0.1009, 0.75, 0.05228, 0.5788, 0.1511, 0.5788, 0.3489, 0.75, 0.4477, 0.8341, 0.3991, 0.7628, 0.25, 0.8341, 0.3991, 0.8341, 0.3991, 0.7628, 0.25, 0.8341, 0.1009, 0.8341, 0.1009, 0.7628, 0.25, 0.8341, 0.3991, 0.9212, 0.3489, 0.9212, 0.1511, 0.8341, 0.1009, 0.7628, 0.25, 0.4166, 0.3462, 0.4578, 0.37, 0.3859, 0.4115, 0.346, 0.4255, 0.3331, 0.4011, 0.3304, 0.396, 0.3304, 0.396, 0.3304, 0.396, 0.3331, 0.4011, 0.3331, 0.4011, 0.346, 0.4255, 0.3859, 0.4115, 0.3859, 0.4115, 0.346, 0.4255, 0.3859, 0.4115, 0.25, 0.49, 0.25, 0.4424, 0.3304, 0.396, 0.3331, 0.4011, 0.346, 0.4255, 0.4166, 0.3462, 0.4166, 0.1538, 0.4578, 0.13, 0.4578, 0.37, 0.346, 0.07454, 0.346, 0.07454, 0.3412, 0.0837, 0.3304, 0.104, 0.25, 0.05763, 0.25, 0.01, 0.3859, 0.08845, 0.346, 0.07454, 0.3859, 0.08845, 0.3859, 0.08845, 0.346, 0.07454, 0.346, 0.07454, 0.3412, 0.0837, 0.3304, 0.104, 0.3304, 0.104, 0.346, 0.07454, 0.3859, 0.08845, 0.4578, 0.13, 0.4166, 0.1538, 0.3304, 0.104, 0.3412, 0.0837, 0.3412, 0.0837, 0.346, 0.07454, 0.346, 0.07454, 0.25, 0.05763, 0.0834, 0.1538, 0.04215, 0.13, 0.25, 0.01, 0.04215, 0.37, 0.04215, 0.3195, 0.05507, 0.3321, 0.05939, 0.3601, 0.04215, 0.3083, 0.04215, 0.13, 0.0834, 0.1538, 0.0834, 0.3462, 0.06613, 0.3562, 0.06205, 0.3282, 0.06613, 0.3562, 0.05939, 0.3601, 0.05507, 0.3321, 0.04215, 0.3195, 0.04215, 0.3083, 0.06205, 0.3282, 0.09483, 0.3792, 0.06613, 0.3562, 0.0834, 0.3462, 0.25, 0.4424, 0.25, 0.49, 0.09561, 0.4009, 0.09561, 0.4009, 0.08591, 0.3953, 0.08549, 0.3812, 0.05939, 0.3601, 0.06613, 0.3562, 0.09483, 0.3792, 0.08591, 0.3953, 0.04215, 0.37, 0.05939, 0.3601, 0.08549, 0.3812, 0.3286, 0.3915, 0.4118, 0.3434, 0.4166, 0.3462, 0.3304, 0.396, 0.3289, 0.3922, 0.3304, 0.396, 0.3304, 0.396, 0.3289, 0.3922, 0.25, 0.4424, 0.25, 0.4369, 0.3286, 0.3915, 0.3289, 0.3922, 0.3304, 0.396, 0.3286, 0.3915, 0.3289, 0.3922, 0.3286, 0.3915, 0.4118, 0.3434, 0.4118, 0.1566, 0.4166, 0.1538, 0.4166, 0.3462, 0.3304, 0.104, 0.3304, 0.104, 0.3286, 0.1085, 0.3286, 0.1085, 0.25, 0.06312, 0.25, 0.05763, 0.3304, 0.104, 0.3286, 0.1085, 0.4166, 0.1538, 0.4118, 0.1566, 0.3286, 0.1085, 0.3304, 0.104, 0.25, 0.06312, 0.08816, 0.1566, 0.0834, 0.1538, 0.25, 0.05763, 0.08816, 0.1566, 0.08816, 0.3434, 0.0834, 0.3462, 0.0834, 0.1538, 0.08816, 0.3434, 0.25, 0.4369, 0.25, 0.4424, 0.0834, 0.3462, 0.8341, 0.3991, 0.8341, 0.3991, 0.8363, 0.4038, 0.8859, 0.4115, 0.8859, 0.4115, 0.8401, 0.4115, 0.8401, 0.4115, 0.8401, 0.4115, 0.8363, 0.4038, 0.8341, 0.3991, 0.75, 0.4477, 0.75, 0.49, 0.8859, 0.4115, 0.8401, 0.4115, 0.8401, 0.4115, 0.8859, 0.4115, 0.9578, 0.37, 0.9212, 0.3489, 0.8341, 0.3991, 0.8363, 0.4038, 0.8401, 0.4115, 0.8363, 0.4038, 0.8401, 0.4115, 0.8401, 0.4115, 0.9212, 0.1511, 0.9212, 0.3489, 0.9578, 0.37, 0.9578, 0.13, 0.8401, 0.08845, 0.8341, 0.1009, 0.9212, 0.1511, 0.9578, 0.13, 0.8859, 0.08845, 0.8341, 0.1009, 0.8401, 0.08845, 0.8859, 0.08845, 0.8859, 0.08845, 0.8401, 0.08845, 0.8341, 0.1009, 0.8859, 0.08845, 0.75, 0.01, 0.75, 0.05228, 0.8341, 0.1009, 0.8401, 0.08845, 0.5788, 0.1511, 0.75, 0.05228, 0.75, 0.01, 0.5422, 0.13, 0.5788, 0.3489, 0.5788, 0.1511, 0.5422, 0.13, 0.5422, 0.37, 0.75, 0.4477, 0.5788, 0.3489, 0.5422, 0.37, 0.75, 0.49])
me_cylinder_008.use_remesh_fix_poles = True
me_cylinder_008.use_remesh_preserve_attributes = False
me_cylinder_008.update()
me_cylinder_010 = bpy.data.meshes.new('Cylinder.010')
me_cylinder_010.from_pydata([(-2.459e-07, 1.15, -0.6063), (4.823e-07, 0.7787, 2.501), (0.6806, 0.335, -0.8455), (0.6743, 0.3893, 2.501), (0.6806, -2.586, -1.071), (0.6743, -0.3893, 2.501), (-2.516e-08, -2.538, -1.073), (4.19e-07, -0.7787, 2.501), (-0.6806, -2.586, -1.071), (-0.6743, -0.3893, 2.501), (-0.6806, 0.335, -0.8455), (-0.6743, 0.3893, 2.501), (0.866, 0.5, 2.786), (3.916e-07, 1.542, 3.049), (0.866, -2.685, 2.786), (4.823e-07, -2.623, 2.786), (-0.866, -2.685, 2.786), (-0.866, 0.5, 2.786), (0.6942, 0.4008, 2.786), (5.732e-07, 0.8015, 2.786), (0.6942, -0.4008, 2.786), (5.062e-07, -0.8015, 2.786), (-0.6942, -0.4008, 2.786), (-0.6942, 0.4008, 2.786), (-3.498e-07, 1.542, -0.4838), (0.866, 0.5, -0.7468), (0.866, -2.685, -1.0), (-8.742e-08, -2.623, -1.0), (-0.866, -2.685, -1.0), (-0.866, 0.5, -0.7468)], [], [(24, 13, 12, 25), (25, 12, 14, 26), (26, 14, 15, 27), (27, 15, 16, 28), (3, 1, 11, 9, 7, 5), (28, 16, 17, 29), (29, 17, 13, 24), (0, 2, 4, 6, 8, 10), (19, 18, 12, 13), (18, 20, 14, 12), (20, 21, 15, 14), (21, 22, 16, 15), (22, 23, 17, 16), (23, 19, 13, 17), (1, 3, 18, 19), (3, 5, 20, 18), (5, 7, 21, 20), (7, 9, 22, 21), (9, 11, 23, 22), (11, 1, 19, 23), (2, 0, 24, 25), (4, 2, 25, 26), (6, 4, 26, 27), (8, 6, 27, 28), (10, 8, 28, 29), (0, 10, 29, 24)])
_uv = me_cylinder_010.uv_layers.new(name='UVMap')
_uv.uv.foreach_set('vector', [1.0, 0.5, 1.0, 1.0, 0.8333, 1.0, 0.8333, 0.5, 0.8333, 0.5, 0.8333, 1.0, 0.6667, 1.0, 0.6667, 0.5, 0.6667, 0.5, 0.6667, 1.0, 0.5, 1.0, 0.5, 0.5, 0.5, 0.5, 0.5, 1.0, 0.3333, 1.0, 0.3333, 0.5, 0.4118, 0.3434, 0.25, 0.4369, 0.08816, 0.3434, 0.08816, 0.1566, 0.25, 0.06312, 0.4118, 0.1566, 0.3333, 0.5, 0.3333, 1.0, 0.1667, 1.0, 0.1667, 0.5, 0.1667, 0.5, 0.1667, 1.0, -8.941e-08, 1.0, -8.941e-08, 0.5, 0.75, 0.4581, 0.9134, 0.3678, 0.9134, 0.1282, 0.75, 0.06983, 0.5866, 0.1282, 0.5866, 0.3678, 0.25, 0.4424, 0.4166, 0.3462, 0.4578, 0.37, 0.25, 0.49, 0.4166, 0.3462, 0.4166, 0.1538, 0.4578, 0.13, 0.4578, 0.37, 0.4166, 0.1538, 0.25, 0.05763, 0.25, 0.01, 0.4578, 0.13, 0.25, 0.05763, 0.0834, 0.1538, 0.04215, 0.13, 0.25, 0.01, 0.0834, 0.1538, 0.0834, 0.3462, 0.04215, 0.37, 0.04215, 0.13, 0.0834, 0.3462, 0.25, 0.4424, 0.25, 0.49, 0.04215, 0.37, 0.25, 0.4369, 0.4118, 0.3434, 0.4166, 0.3462, 0.25, 0.4424, 0.4118, 0.3434, 0.4118, 0.1566, 0.4166, 0.1538, 0.4166, 0.3462, 0.4118, 0.1566, 0.25, 0.06312, 0.25, 0.05763, 0.4166, 0.1538, 0.25, 0.06312, 0.08816, 0.1566, 0.0834, 0.1538, 0.25, 0.05763, 0.08816, 0.1566, 0.08816, 0.3434, 0.0834, 0.3462, 0.0834, 0.1538, 0.08816, 0.3434, 0.25, 0.4369, 0.25, 0.4424, 0.0834, 0.3462, 0.9134, 0.3678, 0.75, 0.4581, 0.75, 0.49, 0.9578, 0.37, 0.9134, 0.1282, 0.9134, 0.3678, 0.9578, 0.37, 0.9578, 0.13, 0.75, 0.06983, 0.9134, 0.1282, 0.9578, 0.13, 0.75, 0.01, 0.5866, 0.1282, 0.75, 0.06983, 0.75, 0.01, 0.5422, 0.13, 0.5866, 0.3678, 0.5866, 0.1282, 0.5422, 0.13, 0.5422, 0.37, 0.75, 0.4581, 0.5866, 0.3678, 0.5422, 0.37, 0.75, 0.49])
me_cylinder_010.use_remesh_fix_poles = True
me_cylinder_010.use_remesh_preserve_attributes = False
me_cylinder_010.update()

# ---- objects
ob_cylinder = bpy.data.objects.new('Cylinder', me_cylinder_002)
ob_cylinder_001 = bpy.data.objects.new('Cylinder.001', me_cylinder_003)
ob_cylinder_003 = bpy.data.objects.new('Cylinder.003', me_cylinder_005)
ob_cylinder_002 = bpy.data.objects.new('Cylinder.002', me_cylinder_001)
ob_cylinder_004 = bpy.data.objects.new('Cylinder.004', me_cylinder_007)
ob_cylinder_005 = bpy.data.objects.new('Cylinder.005', me_cylinder_008)
ob_cylinder_006 = bpy.data.objects.new('Cylinder.006', me_cylinder_010)

# ---- transforms, parenting, visibility, modifiers, constraints
ob_cylinder.location = (-0.2559, 0.0, -0.07238)
ob_cylinder.rotation_euler = (1.571, -4.047e-08, 1.571)
ob_cylinder.scale = (0.04117, 0.07589, 0.2099)
ob_cylinder_001.location = (-0.165, 0.0, 0.02353)
ob_cylinder_001.rotation_euler = (1.571, 0.0, 1.571)
ob_cylinder_001.scale = (0.0443, 0.0443, 0.1872)
ob_cylinder_003.location = (-0.4297, 0.0, 0.0)
ob_cylinder_003.rotation_euler = (0.0, 1.571, 0.0)
ob_cylinder_003.scale = (0.1734, 0.1734, 0.1734)
ob_cylinder_002.location = (-0.4476, 0.0, -0.02308)
ob_cylinder_002.rotation_euler = (1.571, 0.0, -1.571)
ob_cylinder_002.scale = (0.1186, 0.1186, -0.08235)
ob_cylinder_004.location = (0.0217, 0.0, -0.07238)
ob_cylinder_004.rotation_euler = (1.571, -4.047e-08, 1.571)
ob_cylinder_004.scale = (0.05497, 0.1013, 0.1791)
ob_cylinder_005.location = (0.009437, 0.0, -0.02445)
ob_cylinder_005.rotation_euler = (-1.571, -1.571, -1.571)
ob_cylinder_005.scale = (0.06884, 0.057, -0.1704)
ob_cylinder_006.location = (0.187, 0.0, -0.09408)
ob_cylinder_006.rotation_euler = (-1.571, 0.0, 1.571)
ob_cylinder_006.scale = (0.01578, 0.03125, 0.1416)

# ---- collection membership
col_collection.objects.link(ob_cylinder)
col_collection.objects.link(ob_cylinder_001)
col_collection.objects.link(ob_cylinder_003)
col_collection.objects.link(ob_cylinder_002)
col_collection.objects.link(ob_cylinder_004)
col_collection.objects.link(ob_cylinder_005)
col_collection.objects.link(ob_cylinder_006)

# ---- scene / render settings (as saved in the file)
scene.frame_start = 1; scene.frame_end = 250; scene.frame_set(175)
scene.render.engine = 'BLENDER_EEVEE_NEXT'
scene.cycles.use_denoising = False
scene.cycles.samples = 128
scene.cycles.sampling_pattern = 'TABULATED_SOBOL'
scene.cycles.use_adaptive_sampling = False
scene.cycles.use_light_tree = False
scene.view_settings.view_transform = 'Filmic'
bpy.context.view_layer.update()

# ---- added for rendering (the .blend has no active camera and no usable light): camera, sun
cam_auto = bpy.data.cameras.new('AutoCamera')
cam_auto.lens = 50.0
cam_auto.sensor_width = 36.0
cam_auto.clip_end = 1000.0
ob_auto_camera = bpy.data.objects.new('AutoCamera', cam_auto)
scene.collection.objects.link(ob_auto_camera)
ob_auto_camera.location = (1.07487, -1.60663, 0.814771)
ob_auto_camera.rotation_euler = (1.09748, -7.21219e-08, 0.694738)
scene.camera = ob_auto_camera
light_auto_sun = bpy.data.lights.new('AutoSun', 'SUN')
light_auto_sun.energy = 3.0
light_auto_sun.angle = 0.0523599
ob_auto_sun = bpy.data.objects.new('AutoSun', light_auto_sun)
scene.collection.objects.link(ob_auto_sun)
ob_auto_sun.rotation_euler = (0.872665, 0.174533, 0.523599)
bpy.context.view_layer.update()
